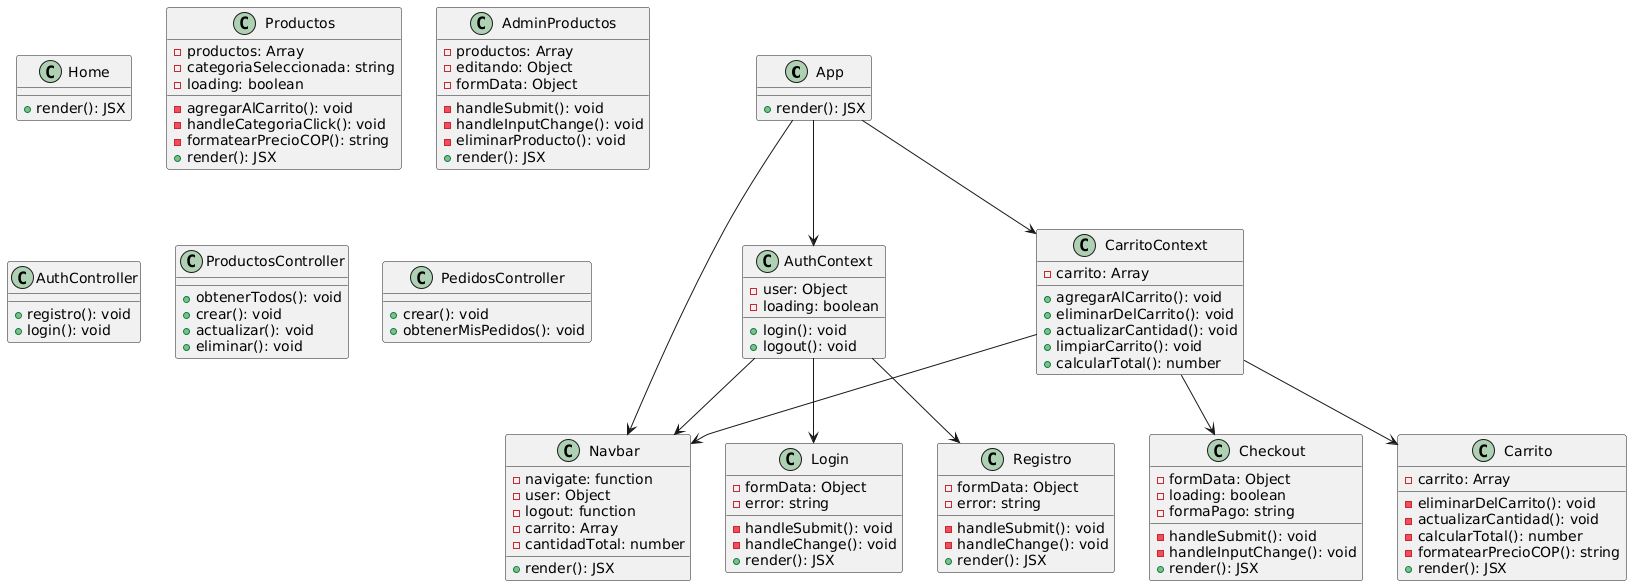

The diagram above was rendered by PlantUML. Its source (embedded in the PNG):
@startuml
' Clases del Frontend (React Components)
class App {
  +render(): JSX
}

class Navbar {
  -navigate: function
  -user: Object
  -logout: function
  -carrito: Array
  -cantidadTotal: number
  +render(): JSX
}

class Home {
  +render(): JSX
}

class Productos {
  -productos: Array
  -categoriaSeleccionada: string
  -loading: boolean
  -agregarAlCarrito(): void
  -handleCategoriaClick(): void
  -formatearPrecioCOP(): string
  +render(): JSX
}

class Carrito {
  -carrito: Array
  -eliminarDelCarrito(): void
  -actualizarCantidad(): void
  -calcularTotal(): number
  -formatearPrecioCOP(): string
  +render(): JSX
}

class Checkout {
  -formData: Object
  -loading: boolean
  -formaPago: string
  -handleSubmit(): void
  -handleInputChange(): void
  +render(): JSX
}

class Login {
  -formData: Object
  -error: string
  -handleSubmit(): void
  -handleChange(): void
  +render(): JSX
}

class Registro {
  -formData: Object
  -error: string
  -handleSubmit(): void
  -handleChange(): void
  +render(): JSX
}

class AdminProductos {
  -productos: Array
  -editando: Object
  -formData: Object
  -handleSubmit(): void
  -handleInputChange(): void
  -eliminarProducto(): void
  +render(): JSX
}

' Contextos
class AuthContext {
  -user: Object
  -loading: boolean
  +login(): void
  +logout(): void
}

class CarritoContext {
  -carrito: Array
  +agregarAlCarrito(): void
  +eliminarDelCarrito(): void
  +actualizarCantidad(): void
  +limpiarCarrito(): void
  +calcularTotal(): number
}

' Backend Controllers y Services
class AuthController {
  +registro(): void
  +login(): void
}

class ProductosController {
  +obtenerTodos(): void
  +crear(): void
  +actualizar(): void
  +eliminar(): void
}

class PedidosController {
  +crear(): void
  +obtenerMisPedidos(): void
}

' Relaciones
App --> Navbar
App --> AuthContext
App --> CarritoContext

AuthContext --> Login
AuthContext --> Registro
AuthContext --> Navbar

CarritoContext --> Carrito
CarritoContext --> Checkout
CarritoContext --> Navbar
@enduml